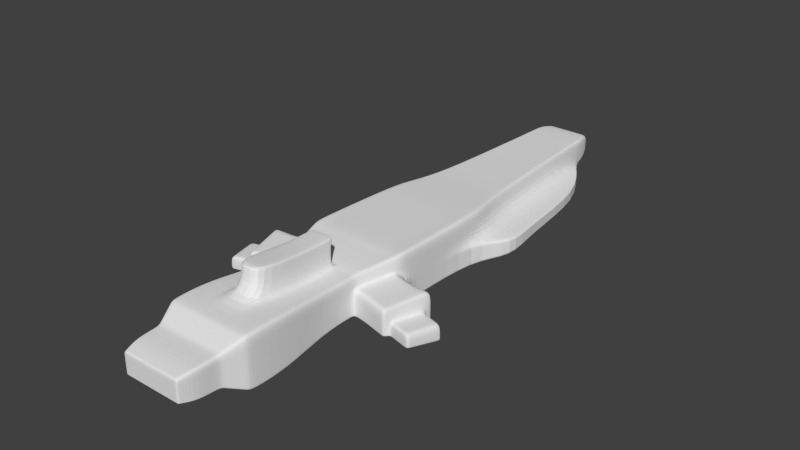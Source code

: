 # Source: Ship3.blend  (saved by Blender 2.76.0; exported with 4.5.12 LTS)
import bpy
from mathutils import Matrix  # noqa: F401  (used for matrix-valued properties, if any)

bpy.ops.wm.read_factory_settings(use_empty=True)
scene = bpy.context.scene
scene.name = 'Scene'

# ---- collections
col_collection_1 = bpy.data.collections.new('Collection 1'); scene.collection.children.link(col_collection_1)

# ---- world
world_world = bpy.data.worlds.new('World'); scene.world = world_world
world_world.color = (0.05088, 0.05088, 0.05088)
world_world.use_sun_shadow = False
world_world.sun_shadow_jitter_overblur = 0.0
world_world.cycles.sampling_method = 'MANUAL'
world_world.cycles.sample_map_resolution = 256

# ---- meshes
me_cube = bpy.data.meshes.new('Cube')
me_cube.from_pydata([(0.0, 3.002, -0.4993), (0.0, 3.002, 0.4993), (1.0, 3.002, 0.4993), (1.86, 3.002, -0.4993), (1.345, -1.345, -0.6713), (1.345, -1.345, 0.6713), (1.345, 1.345, -0.6713), (1.345, 1.345, 0.5904), (0.0, 1.345, 0.5904), (0.0, 1.345, -0.6713), (0.0, -1.345, 0.6375), (0.0, -1.345, -0.6713), (0.0, 7.077, -0.4993), (0.0, 7.746, 0.4993), (0.7387, 7.077, 0.4993), (0.7387, 7.077, -0.4993), (1.0, -2.595, -0.4993), (1.0, -2.595, 0.4993), (0.0, -2.595, 0.4993), (0.0, -2.595, -0.4993), (1.0, -3.596, -0.4993), (1.0, -3.596, 0.4993), (0.0, -3.596, -0.4993), (1.159, -4.858, -0.6579), (1.159, -4.858, 0.6579), (0.0, -4.858, 0.6579), (0.0, -4.858, -0.6579), (1.159, -5.881, -0.6579), (1.159, -5.881, 0.6579), (0.0, -5.881, 0.6579), (0.0, -5.881, -0.6579), (0.9067, -6.487, -0.3716), (0.9067, -6.487, 0.3716), (0.0, -6.487, 0.3716), (0.0, -6.487, -0.3716), (0.9067, -7.03, -0.3716), (0.9067, -7.03, 0.3716), (0.0, -7.03, 0.3716), (0.0, -7.03, -0.3716), (0.7929, -7.448, -0.2783), (0.7929, -7.448, 0.2783), (0.0, -7.448, 0.2783), (0.0, -7.448, -0.2783), (0.5, 3.002, -0.4993), (0.6723, 1.345, 0.5904), (0.6723, -1.345, -0.6713), (0.5, 3.002, 0.4993), (0.6723, 1.345, -0.6713), (0.6723, -1.345, 0.6375), (0.3694, 7.077, -0.4993), (0.3694, 7.746, 0.4993), (0.5, -2.595, -0.4993), (0.5, -2.595, 0.4993), (0.5, -3.596, -0.4993), (0.5, -3.596, 0.4993), (0.5794, -4.858, -0.6579), (0.5794, -4.858, 0.6579), (0.5794, -5.881, -0.6579), (0.5794, -5.881, 0.6579), (0.4533, -6.487, -0.3716), (0.4533, -6.487, 0.3716), (0.4533, -7.03, -0.3716), (0.4533, -7.03, 0.3716), (0.3964, -7.448, -0.2783), (0.3964, -7.448, 0.2783), (0.3229, 3.002, -0.4993), (0.4342, 1.345, -0.6713), (0.4342, -1.345, 0.6375), (0.2386, 7.077, -0.4993), (0.3229, -2.595, 0.4993), (0.3229, -3.596, 0.4993), (0.3742, -4.858, 0.6579), (0.3742, -5.881, 0.6579), (0.2928, -6.487, 0.3716), (0.2928, -7.03, 0.3716), (0.256, -7.448, 0.2783), (0.4342, 1.345, 0.5904), (0.4342, -1.345, -0.6713), (0.3229, 3.002, 0.4993), (0.2386, 7.746, 0.4993), (0.3229, -2.595, -0.4993), (0.3229, -3.596, -0.4993), (0.3742, -4.858, -0.6579), (0.3742, -5.881, -0.6579), (0.2928, -6.487, -0.3716), (0.2928, -7.03, -0.3716), (0.256, -7.448, -0.2783), (0.3229, -2.51, 1.211), (0.0, -2.51, 1.211), (0.3229, -3.507, 1.211), (0.0, -3.507, 1.211), (0.3742, -4.769, 1.369), (0.0, -4.769, 1.369), (1.345, 1.345, -0.1156), (1.345, 1.345, -0.2238), (1.86, 3.002, -0.1729), (1.86, 3.002, -0.1664), (1.345, -1.345, -0.1156), (1.345, -1.345, -0.2238), (0.7387, 7.077, -0.1729), (0.7387, 7.077, -0.1664), (0.0, 7.746, -0.1729), (0.0, 7.077, -0.1664), (1.0, -2.595, 0.1664), (1.0, -2.595, -0.1664), (1.0, -3.596, 0.1664), (1.0, -3.596, -0.1664), (1.159, -4.858, 0.2193), (1.159, -4.858, -0.2193), (1.159, -5.881, 0.2193), (1.159, -5.881, -0.2193), (0.9067, -6.487, 0.1239), (0.9067, -6.487, -0.1239), (0.9067, -7.03, 0.1239), (0.9067, -7.03, -0.1239), (0.7929, -7.448, 0.09277), (0.7929, -7.448, -0.09277), (0.0, -7.448, 0.09277), (0.0, -7.448, -0.09277), (0.3964, -7.448, 0.09277), (0.3964, -7.448, -0.09277), (0.3694, 7.746, -0.1729), (0.3694, 7.077, -0.1664), (0.2386, 7.746, -0.1729), (0.2386, 7.077, -0.1664), (0.256, -7.448, 0.09277), (0.256, -7.448, -0.09277), (2.409, -1.638, -0.2238), (2.409, -1.638, -0.6713), (2.064, -2.889, -0.1664), (2.064, -2.889, -0.4993), (2.409, -1.638, 0.2238), (2.064, -2.889, 0.1664), (1.948, -2.857, -0.4993), (1.948, -2.857, -0.1664), (2.292, -1.606, 0.2238), (2.292, -1.606, -0.2238), (1.948, -2.857, 0.1664), (2.292, -1.606, -0.6713), (1.046, -2.43, -0.522), (0.0, -2.43, -0.522), (0.0, -2.43, 0.522), (1.046, -2.43, 0.522), (0.5228, -2.43, 0.522), (0.5228, -2.43, -0.522), (0.3376, -2.43, -0.522), (0.3376, -2.43, 0.522), (1.046, -2.43, 0.174), (2.11, -2.723, -0.522), (2.11, -2.723, -0.174), (2.11, -2.723, 0.174), (1.993, -2.691, -0.522), (1.993, -2.691, 0.174), (0.0, -1.551, -0.643), (0.0, -1.551, 0.6092), (1.288, -1.551, 0.643), (2.236, -1.812, 0.2143), (1.288, -1.551, -0.643), (0.6439, -1.551, 0.6092), (0.6439, -1.551, -0.643), (0.4158, -1.551, -0.643), (0.4158, -1.551, 0.6092), (1.288, -1.551, 0.2143), (2.352, -1.844, -0.643), (2.352, -1.844, -0.2143), (2.352, -1.844, 0.2143), (2.236, -1.812, -0.643), (1.176, 1.345, 0.5904), (1.176, -1.345, -0.6713), (0.8747, 3.002, 0.4993), (0.6462, 7.746, 0.4993), (0.8747, -2.595, -0.4993), (0.8747, -3.596, -0.4993), (1.014, -4.858, -0.6579), (1.014, -5.881, -0.6579), (0.7931, -6.487, -0.3716), (0.7931, -7.03, -0.3716), (0.6936, -7.448, -0.2783), (0.8747, 3.002, -0.4993), (1.176, 1.345, -0.6713), (1.176, -1.345, 0.6375), (0.6462, 7.077, -0.4993), (0.8747, -2.595, 0.4993), (0.8747, -3.596, 0.4993), (1.014, -4.858, 0.6579), (1.014, -5.881, 0.6579), (0.7931, -6.487, 0.3716), (0.7931, -7.03, 0.3716), (0.6936, -7.448, 0.2783), (0.6936, -7.448, 0.09277), (0.6936, -7.448, -0.09277), (0.6462, 7.746, -0.1729), (0.6462, 7.077, -0.1664), (0.9146, -2.43, 0.522), (0.9146, -2.43, -0.522), (1.126, -1.551, -0.643), (1.126, -1.551, 0.6092), (2.967, -2.013, -0.643), (2.725, -2.892, -0.522), (2.967, -2.013, -0.2143), (2.725, -2.892, -0.174), (1.261, -1.648, -0.6296), (0.6305, -1.648, 0.5995), (0.6305, -1.648, -0.6296), (0.4072, -1.648, -0.6296), (0.4072, -1.648, 0.5995), (1.261, -1.648, 0.2099), (2.325, -1.941, -0.6296), (2.325, -1.941, -0.2099), (2.325, -1.941, 0.2099), (2.209, -1.909, -0.6296), (0.0, -1.648, -0.6296), (0.0, -1.648, 0.5995), (1.261, -1.648, 0.6296), (2.209, -1.909, 0.2099), (1.103, -1.648, -0.6296), (1.103, -1.648, 0.5995), (2.941, -2.11, -0.6296), (2.941, -2.11, -0.2099), (2.219, -2.753, -0.174), (2.462, -1.874, -0.2143), (2.219, -2.753, -0.522), (2.462, -1.874, -0.643), (2.435, -1.971, -0.6296), (2.435, -1.971, -0.2099), (2.534, -2.84, -0.174), (2.534, -2.84, -0.522), (2.749, -2.057, -0.6296), (2.749, -2.057, -0.2099), (2.776, -1.961, -0.2143), (2.776, -1.961, -0.643), (1.07, -2.341, -0.5343), (0.5351, -2.341, 0.5309), (0.5351, -2.341, -0.5343), (0.3456, -2.341, -0.5343), (0.3456, -2.341, 0.5309), (1.07, -2.341, 0.1781), (2.134, -2.634, -0.5343), (2.134, -2.634, -0.1781), (2.134, -2.634, 0.1781), (2.018, -2.602, -0.5343), (0.9361, -2.341, -0.5343), (0.9361, -2.341, 0.5309), (2.75, -2.803, -0.5343), (2.75, -2.803, -0.1781), (0.0, -2.341, -0.5343), (0.0, -2.341, 0.5309), (1.07, -2.341, 0.5343), (2.018, -2.602, 0.1781), (2.244, -2.664, -0.5343), (2.244, -2.664, -0.1781), (2.558, -2.751, -0.5343), (2.558, -2.751, -0.1781), (0.0, -4.776, 1.316), (0.3229, -3.514, 1.158), (0.3742, -4.776, 1.316), (0.3229, -2.517, 1.158), (0.0, -2.517, 1.158), (0.0, -5.961, -0.6201), (0.0, -5.961, 0.6201), (1.126, -5.961, -0.6201), (1.126, -5.961, 0.6201), (0.5628, -5.961, 0.6201), (0.5628, -5.961, -0.6201), (0.3635, -5.961, -0.6201), (0.3635, -5.961, 0.6201), (1.126, -5.961, -0.2067), (1.126, -5.961, 0.2067), (0.9846, -5.961, 0.6201), (0.9846, -5.961, -0.6201), (0.0, -6.4, -0.4128), (0.9429, -6.4, -0.4128), (0.4715, -6.4, 0.4128), (0.4715, -6.4, -0.4128), (0.3045, -6.4, -0.4128), (0.3045, -6.4, 0.4128), (0.9429, -6.4, -0.1376), (0.9429, -6.4, 0.1376), (0.8248, -6.4, 0.4128), (0.8248, -6.4, -0.4128), (0.0, -6.4, 0.4128), (0.9429, -6.4, 0.4128), (0.805, -7.403, 0.2882), (0.805, -7.403, -0.2882), (0.0, -7.403, -0.2882), (0.0, -7.403, 0.2882), (0.4025, -7.403, 0.2882), (0.4025, -7.403, -0.2882), (0.2599, -7.403, -0.2882), (0.2599, -7.403, 0.2882), (0.805, -7.403, -0.09608), (0.805, -7.403, 0.09608), (0.7042, -7.403, 0.2882), (0.7042, -7.403, -0.2882), (0.0, 6.925, -0.4993), (0.7485, 6.925, -0.4993), (0.7485, 6.925, 0.4993), (0.0, 6.925, 0.4993), (0.3742, 6.925, 0.4993), (0.3742, 6.925, -0.4993), (0.2417, 6.925, 0.4993), (0.2417, 6.925, -0.4993), (0.7485, 6.925, -0.1729), (0.7485, 6.925, -0.1664), (0.6547, 6.925, -0.4993), (0.6547, 6.925, 0.4993), (1.345, -0.894, 0.6662), (1.345, -0.894, -0.6713), (0.0, -0.894, 0.6345), (0.0, -0.894, -0.6713), (0.6723, -0.894, 0.6345), (0.6723, -0.894, -0.6713), (0.4342, -0.894, -0.6713), (0.4342, -0.894, 0.6345), (1.345, -0.894, -0.1156), (1.345, -0.894, -0.2238), (1.176, -0.894, 0.6345), (1.176, -0.894, -0.6713), (1.345, 1.345, -0.05648), (1.0, 3.002, -0.119), (1.345, -1.345, 0.2926), (0.7387, 7.077, 0.2176), (0.0, 7.746, 0.2176), (1.0, -2.595, 0.2176), (1.0, -3.596, 0.2176), (1.159, -4.858, 0.2868), (1.159, -5.881, 0.2868), (0.9067, -6.487, 0.162), (0.9067, -7.03, 0.162), (0.7929, -7.448, 0.1213), (0.0, -7.448, 0.1213), (0.3964, -7.448, 0.1213), (0.3694, 7.746, 0.2176), (0.2386, 7.746, 0.2176), (0.256, -7.448, 0.1213), (1.046, -2.43, 0.2276), (1.288, -1.551, 0.2803), (0.6462, 7.746, 0.2176), (0.6936, -7.448, 0.1213), (1.261, -1.648, 0.2745), (1.07, -2.341, 0.2329), (1.126, -5.961, 0.2703), (0.9429, -6.4, 0.1799), (0.805, -7.403, 0.1256), (0.7485, 6.925, -0.119), (1.345, -0.894, 0.2918), (0.0, -2.697, -0.4993), (1.0, -2.697, -0.4993), (1.0, -2.697, 0.4993), (0.5, -2.697, 0.4993), (0.5, -2.697, -0.4993), (0.3229, -2.697, -0.4993), (0.3229, -2.697, 0.4993), (0.0, -2.608, 1.211), (0.3229, -2.608, 1.211), (1.0, -2.697, -0.1664), (1.0, -2.697, 0.1664), (0.8747, -2.697, 0.4993), (0.8747, -2.697, -0.4993), (0.3229, -2.615, 1.158), (1.0, -2.697, 0.2176), (1.345, 1.345, -0.598), (1.86, 3.002, -0.4448), (1.345, -1.345, -0.598), (0.7387, 7.077, -0.4448), (0.0, 7.077, -0.4448), (1.0, -2.595, -0.4448), (1.0, -3.596, -0.4448), (1.159, -4.858, -0.5861), (1.159, -5.881, -0.5861), (0.9067, -6.487, -0.331), (0.9067, -7.03, -0.331), (0.7929, -7.448, -0.2479), (0.0, -7.448, -0.2479), (0.3964, -7.448, -0.2479), (0.3694, 7.077, -0.4448), (0.2386, 7.077, -0.4448), (0.256, -7.448, -0.2479), (2.409, -1.638, -0.598), (2.064, -2.889, -0.4448), (2.292, -1.606, -0.598), (1.948, -2.857, -0.4448), (2.11, -2.723, -0.4651), (2.352, -1.844, -0.5728), (0.6936, -7.448, -0.2479), (0.6462, 7.077, -0.4448), (2.725, -2.892, -0.4651), (2.967, -2.013, -0.5728), (2.941, -2.11, -0.5609), (2.462, -1.874, -0.5728), (2.219, -2.753, -0.4651), (2.776, -1.961, -0.5728), (2.534, -2.84, -0.4651), (2.75, -2.803, -0.476), (1.126, -5.961, -0.5525), (0.9429, -6.4, -0.3677), (0.805, -7.403, -0.2568), (0.7485, 6.925, -0.4448), (1.345, -0.894, -0.598), (1.0, -2.697, -0.4448), (0.0, 1.973, 0.5558), (0.0, 1.973, -0.6061), (1.214, 1.973, 0.5558), (2.074, 1.973, -0.6061), (0.607, 1.973, -0.6061), (0.607, 1.973, 0.5558), (0.392, 1.973, 0.5558), (0.392, 1.973, -0.6061), (2.074, 1.973, -0.1373), (2.074, 1.973, -0.202), (1.062, 1.973, -0.6061), (1.062, 1.973, 0.5558), (1.214, 1.973, -0.08018), (2.074, 1.973, -0.5399), (1.693, 5.613, -0.4993), (0.0, 5.613, 0.4993), (0.0, 5.613, -0.4993), (0.8326, 5.613, 0.4993), (0.4163, 5.613, 0.4993), (0.4163, 5.613, -0.4993), (0.2689, 5.613, 0.4993), (0.2689, 5.613, -0.4993), (1.693, 5.613, -0.1729), (1.693, 5.613, -0.1664), (0.7283, 5.613, -0.4993), (0.7283, 5.613, 0.4993), (0.8326, 5.613, -0.119), (1.693, 5.613, -0.4448)], [], [(411, 402, 2, 169), (407, 401, 0, 65), (398, 363, 4, 307), (385, 364, 15, 181), (317, 179, 6, 307), (413, 403, 3, 362), (313, 76, 8, 308), (194, 139, 16, 171), (301, 294, 12, 68), (305, 296, 14, 170), (397, 295, 15, 364), (146, 141, 18, 69), (335, 142, 17, 323), (255, 254, 89, 91), (358, 347, 20, 172), (360, 348, 21, 324), (71, 25, 29, 72), (324, 21, 24, 325), (172, 20, 23, 173), (325, 24, 28, 326), (173, 23, 27, 174), (73, 33, 37, 74), (279, 271, 31, 175), (275, 280, 33, 73), (342, 281, 32, 327), (343, 282, 40, 329), (327, 32, 36, 328), (175, 31, 35, 176), (377, 373, 42, 86), (293, 283, 39, 177), (289, 285, 41, 75), (292, 286, 64, 188), (288, 287, 63, 86), (384, 374, 63, 177), (84, 59, 61, 85), (278, 272, 60, 186), (274, 273, 59, 84), (186, 60, 62, 187), (82, 55, 57, 83), (81, 53, 55, 82), (184, 56, 58, 185), (357, 349, 54, 183), (351, 350, 53, 81), (183, 54, 56, 184), (193, 143, 52, 182), (300, 298, 50, 79), (304, 299, 49, 181), (145, 144, 51, 80), (316, 167, 44, 310), (312, 66, 47, 311), (376, 375, 49, 68), (410, 404, 43, 178), (406, 405, 46, 78), (400, 406, 78, 1), (365, 376, 68, 12), (309, 9, 66, 312), (140, 145, 80, 19), (297, 300, 79, 13), (346, 351, 81, 22), (22, 81, 82, 26), (26, 82, 83, 30), (270, 274, 84, 34), (34, 84, 85, 38), (284, 288, 86, 42), (286, 289, 75, 64), (374, 377, 86, 63), (272, 275, 73, 60), (60, 73, 74, 62), (56, 71, 72, 58), (349, 352, 70, 54), (54, 70, 71, 56), (143, 146, 69, 52), (299, 301, 68, 49), (310, 44, 76, 313), (404, 407, 65, 43), (89, 90, 92, 91), (354, 353, 90, 89), (253, 255, 91, 92), (359, 256, 87, 354), (256, 257, 88, 87), (331, 334, 125, 119), (119, 125, 126, 120), (322, 333, 123, 101), (101, 123, 124, 102), (333, 332, 121, 123), (123, 121, 122, 124), (338, 331, 119, 189), (189, 119, 120, 190), (334, 330, 117, 125), (125, 117, 118, 126), (370, 112, 114, 371), (112, 111, 113, 114), (396, 290, 116, 372), (290, 291, 115, 116), (395, 276, 112, 370), (276, 277, 111, 112), (368, 108, 110, 369), (108, 107, 109, 110), (367, 106, 108, 368), (106, 105, 107, 108), (399, 355, 106, 367), (355, 356, 105, 106), (136, 135, 131, 127), (381, 133, 130, 379), (344, 302, 99, 321), (302, 303, 100, 99), (412, 408, 95, 319), (408, 409, 96, 95), (337, 321, 99, 191), (191, 99, 100, 192), (345, 320, 97, 314), (314, 97, 98, 315), (382, 149, 129, 379), (149, 150, 132, 129), (152, 137, 132, 150), (137, 134, 129, 132), (166, 138, 128, 163), (380, 136, 127, 378), (363, 98, 136, 380), (157, 4, 138, 166), (103, 104, 134, 137), (147, 103, 137, 152), (366, 16, 133, 381), (98, 97, 135, 136), (236, 147, 152, 248), (16, 139, 151, 133), (133, 151, 148, 130), (248, 152, 150, 239), (238, 239, 150, 149), (252, 225, 200, 244), (232, 235, 146, 143), (245, 234, 145, 140), (234, 233, 144, 145), (242, 232, 143, 193), (340, 247, 142, 335), (235, 246, 141, 146), (241, 231, 139, 194), (168, 4, 157, 195), (67, 10, 154, 161), (320, 5, 155, 336), (180, 48, 158, 196), (77, 45, 159, 160), (11, 77, 160, 153), (48, 67, 161, 158), (378, 127, 164, 383), (127, 131, 165, 164), (135, 156, 165, 131), (97, 162, 156, 135), (201, 157, 166, 210), (210, 166, 163, 207), (5, 180, 196, 155), (45, 168, 195, 159), (233, 241, 194, 144), (247, 242, 193, 142), (121, 191, 192, 122), (332, 337, 191, 121), (115, 189, 190, 116), (329, 338, 189, 115), (403, 410, 178, 3), (306, 7, 167, 316), (295, 304, 181, 15), (142, 193, 182, 17), (21, 183, 184, 24), (348, 357, 183, 21), (24, 184, 185, 28), (32, 186, 187, 36), (281, 278, 186, 32), (372, 384, 177, 39), (282, 292, 188, 40), (287, 293, 177, 63), (59, 175, 176, 61), (273, 279, 175, 59), (55, 173, 174, 57), (53, 172, 173, 55), (350, 358, 172, 53), (298, 305, 170, 50), (144, 194, 171, 51), (311, 47, 179, 317), (375, 385, 181, 49), (405, 411, 169, 46), (393, 244, 200, 386), (392, 226, 198, 386), (391, 229, 199, 387), (227, 230, 197, 217), (251, 227, 217, 243), (387, 199, 218, 388), (155, 196, 216, 213), (159, 195, 215, 203), (240, 210, 207, 237), (231, 201, 210, 240), (195, 157, 201, 215), (161, 154, 212, 205), (336, 155, 213, 339), (196, 158, 202, 216), (160, 159, 203, 204), (153, 160, 204, 211), (158, 161, 205, 202), (229, 228, 218, 199), (164, 165, 209, 208), (156, 214, 209, 165), (162, 206, 214, 156), (164, 208, 224, 220), (237, 207, 223, 249), (207, 163, 222, 223), (383, 164, 220, 389), (382, 148, 221, 390), (238, 149, 219, 250), (220, 224, 228, 229), (249, 223, 227, 251), (223, 222, 230, 227), (389, 220, 229, 391), (390, 221, 226, 392), (250, 219, 225, 252), (224, 250, 252, 228), (221, 249, 251, 226), (208, 238, 250, 224), (148, 237, 249, 221), (139, 231, 240, 151), (151, 240, 237, 148), (226, 251, 243, 198), (388, 218, 244, 393), (213, 216, 242, 247), (203, 215, 241, 233), (215, 201, 231, 241), (205, 212, 246, 235), (339, 213, 247, 340), (216, 202, 232, 242), (204, 203, 233, 234), (211, 204, 234, 245), (202, 205, 235, 232), (228, 252, 244, 218), (208, 209, 239, 238), (214, 248, 239, 209), (206, 236, 248, 214), (69, 18, 257, 256), (352, 69, 256, 359), (25, 71, 255, 253), (71, 70, 254, 255), (57, 174, 269, 263), (28, 185, 268, 261), (110, 109, 267, 266), (369, 110, 266, 394), (58, 72, 265, 262), (30, 83, 264, 258), (83, 57, 263, 264), (185, 58, 262, 268), (326, 28, 261, 341), (72, 29, 259, 265), (174, 27, 260, 269), (263, 269, 279, 273), (261, 268, 278, 281), (266, 267, 277, 276), (394, 266, 276, 395), (262, 265, 275, 272), (258, 264, 274, 270), (264, 263, 273, 274), (268, 262, 272, 278), (341, 261, 281, 342), (265, 259, 280, 275), (269, 260, 271, 279), (61, 176, 293, 287), (36, 187, 292, 282), (114, 113, 291, 290), (371, 114, 290, 396), (62, 74, 289, 286), (38, 85, 288, 284), (85, 61, 287, 288), (187, 62, 286, 292), (74, 37, 285, 289), (176, 35, 283, 293), (328, 36, 282, 343), (418, 425, 305, 298), (414, 424, 304, 295), (422, 423, 303, 302), (426, 422, 302, 344), (419, 421, 301, 299), (415, 420, 300, 297), (424, 419, 299, 304), (420, 418, 298, 300), (427, 414, 295, 397), (425, 417, 296, 305), (421, 416, 294, 301), (45, 311, 317, 168), (5, 306, 316, 180), (93, 314, 315, 94), (318, 345, 314, 93), (48, 310, 313, 67), (11, 309, 312, 77), (77, 312, 311, 45), (180, 316, 310, 48), (67, 313, 308, 10), (168, 317, 307, 4), (361, 398, 307, 6), (7, 306, 345, 318), (417, 426, 344, 296), (113, 328, 343, 291), (267, 341, 342, 277), (109, 326, 341, 267), (206, 339, 340, 236), (162, 336, 339, 206), (40, 188, 338, 329), (50, 170, 337, 332), (97, 320, 336, 162), (236, 340, 335, 147), (306, 5, 320, 345), (170, 14, 321, 337), (402, 412, 319, 2), (296, 344, 321, 14), (75, 41, 330, 334), (188, 64, 331, 338), (79, 50, 332, 333), (13, 79, 333, 322), (64, 75, 334, 331), (111, 327, 328, 113), (291, 343, 329, 115), (277, 342, 327, 111), (107, 325, 326, 109), (105, 324, 325, 107), (356, 360, 324, 105), (147, 335, 323, 103), (103, 323, 360, 356), (70, 352, 359, 254), (51, 171, 358, 350), (17, 182, 357, 348), (104, 103, 356, 355), (366, 104, 355, 399), (254, 359, 354, 89), (87, 88, 353, 354), (52, 69, 352, 349), (19, 80, 351, 346), (80, 51, 350, 351), (182, 52, 349, 357), (323, 17, 348, 360), (171, 16, 347, 358), (16, 366, 399, 347), (94, 315, 398, 361), (423, 427, 397, 303), (35, 371, 396, 283), (260, 394, 395, 271), (27, 369, 394, 260), (217, 388, 393, 243), (219, 390, 392, 225), (222, 389, 391, 230), (149, 382, 390, 219), (163, 383, 389, 222), (197, 387, 388, 217), (230, 391, 387, 197), (225, 392, 386, 200), (243, 393, 386, 198), (122, 192, 385, 375), (116, 190, 384, 372), (128, 378, 383, 163), (104, 366, 381, 134), (4, 363, 380, 138), (138, 380, 378, 128), (148, 382, 379, 130), (134, 381, 379, 129), (347, 399, 367, 20), (20, 367, 368, 23), (23, 368, 369, 27), (271, 395, 370, 31), (283, 396, 372, 39), (31, 370, 371, 35), (120, 126, 377, 374), (102, 124, 376, 365), (124, 122, 375, 376), (190, 120, 374, 384), (126, 118, 373, 377), (303, 397, 364, 100), (409, 413, 362, 96), (192, 100, 364, 385), (315, 98, 363, 398), (94, 361, 413, 409), (7, 318, 412, 402), (44, 167, 411, 405), (6, 179, 410, 403), (93, 94, 409, 408), (318, 93, 408, 412), (47, 66, 407, 404), (8, 76, 406, 400), (76, 44, 405, 406), (179, 47, 404, 410), (361, 6, 403, 413), (66, 9, 401, 407), (167, 7, 402, 411), (96, 362, 427, 423), (2, 319, 426, 417), (65, 0, 416, 421), (169, 2, 417, 425), (362, 3, 414, 427), (78, 46, 418, 420), (178, 43, 419, 424), (1, 78, 420, 415), (43, 65, 421, 419), (319, 95, 422, 426), (95, 96, 423, 422), (3, 178, 424, 414), (46, 169, 425, 418)])
_uv = me_cube.uv_layers.new(name='UVMap')
_uv.uv.foreach_set('vector', [0.4118, 0.3794, 0.3925, 0.3794, 0.4197, 0.312, 0.4355, 0.312, 0.3261, 0.62, 0.3758, 0.62, 0.3759, 0.6868, 0.335, 0.6868, 0.707, 0.4331, 0.707, 0.4037, 0.7163, 0.4037, 0.7163, 0.4331, 0.9582, 0.1925, 0.9582, 0.1986, 0.9513, 0.1986, 0.9513, 0.1925, 0.2268, 0.4323, 0.2268, 0.5792, 0.2055, 0.5792, 0.2054, 0.4323, 0.6996, 0.6265, 0.708, 0.6265, 0.6945, 0.6921, 0.6876, 0.6921, 0.4912, 0.5675, 0.4912, 0.4205, 0.5462, 0.4205, 0.5462, 0.5675, 0.26, 0.3307, 0.2434, 0.3307, 0.2492, 0.3197, 0.265, 0.3197, 0.3453, 0.9441, 0.3759, 0.9441, 0.3759, 0.9541, 0.3457, 0.9541, 0.4634, 0.05398, 0.4515, 0.05398, 0.4528, 0.04398, 0.4645, 8.107e-06, 0.6876, 0.9399, 0.6945, 0.9399, 0.6945, 0.9498, 0.6876, 0.9498, 0.5035, 0.669, 0.5462, 0.669, 0.5462, 0.68, 0.5053, 0.68, 0.6025, 0.3303, 0.5652, 0.3303, 0.5681, 0.3191, 0.6037, 0.3191, 0.9307, 0.1479, 0.9219, 0.06523, 0.9286, 0.06505, 0.9375, 0.1477, 0.265, 0.313, 0.2492, 0.313, 0.2492, 0.254, 0.265, 0.254, 0.6037, 0.3124, 0.5681, 0.3124, 0.5681, 0.2536, 0.6037, 0.2536, 0.4988, 0.828, 0.5461, 0.828, 0.5461, 0.8953, 0.4988, 0.8953, 0.6037, 0.2536, 0.5681, 0.2536, 0.548, 0.1723, 0.595, 0.1723, 0.265, 0.254, 0.2492, 0.254, 0.2289, 0.1723, 0.2473, 0.1723, 0.595, 0.1723, 0.548, 0.1723, 0.548, 0.1054, 0.595, 0.1054, 0.2473, 0.1723, 0.2289, 0.1723, 0.2289, 0.1052, 0.2473, 0.1052, 0.5092, 0.9364, 0.5463, 0.9364, 0.5463, 0.9721, 0.5092, 0.9721, 0.2714, 0.06959, 0.2564, 0.06958, 0.2611, 0.06361, 0.2754, 0.06361, 0.5077, 0.9305, 0.5462, 0.9305, 0.5463, 0.9364, 0.5092, 0.9364, 0.6085, 0.06974, 0.579, 0.06974, 0.5842, 0.06375, 0.6108, 0.06375, 0.6154, 0.003007, 0.5948, 0.003007, 0.5961, 0.0, 0.6159, 9.427e-08, 0.6108, 0.06375, 0.5842, 0.06375, 0.5842, 0.02823, 0.6108, 0.02823, 0.2754, 0.06361, 0.2611, 0.06361, 0.2611, 0.02799, 0.2754, 0.028, 0.7829, 0.4714, 0.7829, 0.4546, 0.7868, 0.4546, 0.7868, 0.4714, 0.2868, 0.002985, 0.274, 0.002981, 0.2755, 0.0, 0.2881, 3.614e-06, 0.5134, 0.997, 0.5463, 0.997, 0.5463, 1.0, 0.5139, 1.0, 0.4571, 0.997, 0.4953, 0.997, 0.4961, 1.0, 0.4585, 1.0, 0.343, 0.003001, 0.325, 0.002996, 0.3257, 1.445e-05, 0.3435, 1.958e-05, 0.7829, 0.5001, 0.7829, 0.4806, 0.7868, 0.4806, 0.7868, 0.5001, 0.3388, 0.06363, 0.3185, 0.06362, 0.3184, 0.02801, 0.3388, 0.02801, 0.4418, 0.9305, 0.4865, 0.9305, 0.4889, 0.9364, 0.4458, 0.9364, 0.3373, 0.06961, 0.3161, 0.0696, 0.3185, 0.06362, 0.3388, 0.06363, 0.4458, 0.9364, 0.4889, 0.9364, 0.4889, 0.9721, 0.4458, 0.9721, 0.3283, 0.1723, 0.3023, 0.1723, 0.3023, 0.1052, 0.3282, 0.1052, 0.3349, 0.254, 0.3125, 0.254, 0.3023, 0.1723, 0.3283, 0.1723, 0.4178, 0.828, 0.4728, 0.828, 0.4728, 0.8953, 0.4178, 0.8953, 0.4355, 0.6867, 0.4829, 0.6867, 0.4829, 0.7458, 0.4355, 0.7458, 0.3349, 0.313, 0.3125, 0.313, 0.3125, 0.254, 0.3349, 0.254, 0.4355, 0.7458, 0.4829, 0.7458, 0.4728, 0.828, 0.4178, 0.828, 0.4304, 0.669, 0.48, 0.669, 0.4829, 0.68, 0.4355, 0.68, 0.5157, 0.05398, 0.4989, 0.05398, 0.4995, 4.682e-06, 0.5161, 3.017e-06, 0.293, 0.9441, 0.3285, 0.9441, 0.3292, 0.954, 0.2941, 0.954, 0.333, 0.3307, 0.3096, 0.3307, 0.3125, 0.3197, 0.3349, 0.3197, 0.3973, 0.5675, 0.3973, 0.4205, 0.4611, 0.4205, 0.4611, 0.5675, 0.3207, 0.4324, 0.3207, 0.5792, 0.2906, 0.5792, 0.2906, 0.4324, 0.9582, 0.1659, 0.9582, 0.1744, 0.9513, 0.1744, 0.9513, 0.1658, 0.2413, 0.6199, 0.2989, 0.6199, 0.3126, 0.6867, 0.2651, 0.6867, 0.4966, 0.3794, 0.4694, 0.3794, 0.483, 0.312, 0.5054, 0.312, 0.5462, 0.3794, 0.4966, 0.3794, 0.5054, 0.312, 0.5463, 0.312, 0.9582, 0.1502, 0.9582, 0.1659, 0.9513, 0.1658, 0.9513, 0.1502, 0.3757, 0.4324, 0.3757, 0.5792, 0.3207, 0.5792, 0.3207, 0.4324, 0.3758, 0.3307, 0.333, 0.3307, 0.3349, 0.3197, 0.3758, 0.3197, 0.5463, 0.05398, 0.5157, 0.05398, 0.5161, 3.017e-06, 0.5463, 0.0, 0.3758, 0.313, 0.3349, 0.313, 0.3349, 0.254, 0.3758, 0.2541, 0.3758, 0.2541, 0.3349, 0.254, 0.3283, 0.1723, 0.3756, 0.1723, 0.3756, 0.1723, 0.3283, 0.1723, 0.3282, 0.1052, 0.3756, 0.1052, 0.3758, 0.06962, 0.3373, 0.06961, 0.3388, 0.06363, 0.3759, 0.06364, 0.3759, 0.06364, 0.3388, 0.06363, 0.3388, 0.02801, 0.3758, 0.02803, 0.3759, 0.003011, 0.343, 0.003001, 0.3435, 1.958e-05, 0.3759, 2.894e-05, 0.4953, 0.997, 0.5134, 0.997, 0.5139, 1.0, 0.4961, 1.0, 0.7829, 0.4806, 0.7829, 0.4714, 0.7868, 0.4714, 0.7868, 0.4806, 0.4865, 0.9305, 0.5077, 0.9305, 0.5092, 0.9364, 0.4889, 0.9364, 0.4889, 0.9364, 0.5092, 0.9364, 0.5092, 0.9721, 0.4889, 0.9721, 0.4728, 0.828, 0.4988, 0.828, 0.4988, 0.8953, 0.4728, 0.8953, 0.4829, 0.6867, 0.5053, 0.6867, 0.5053, 0.7458, 0.4829, 0.7458, 0.4829, 0.7458, 0.5053, 0.7458, 0.4988, 0.828, 0.4728, 0.828, 0.48, 0.669, 0.5035, 0.669, 0.5053, 0.68, 0.4829, 0.68, 0.3285, 0.9441, 0.3453, 0.9441, 0.3457, 0.9541, 0.3292, 0.954, 0.4611, 0.5675, 0.4611, 0.4205, 0.4912, 0.4205, 0.4912, 0.5675, 0.2989, 0.6199, 0.3261, 0.62, 0.335, 0.6868, 0.3126, 0.6867, 0.944, 0.06555, 0.9848, 0.06554, 0.9848, 0.1478, 0.9375, 0.1478, 0.9439, 0.006454, 0.9848, 0.006439, 0.9848, 0.06554, 0.944, 0.06555, 0.9876, 0.4442, 0.9404, 0.4445, 0.9404, 0.441, 0.9876, 0.4407, 0.9298, 0.006577, 0.9307, 0.0001864, 0.9375, 0.0, 0.9366, 0.006391, 0.9919, 0.2386, 0.9513, 0.2383, 0.9513, 0.2348, 0.9919, 0.2351, 0.7362, 0.4806, 0.7362, 0.4714, 0.7398, 0.4714, 0.7398, 0.4806, 0.7398, 0.4806, 0.7398, 0.4714, 0.7633, 0.4714, 0.7633, 0.4806, 1.0, 0.3324, 0.97, 0.3324, 0.97, 0.3067, 1.0, 0.3067, 0.856, 0.4894, 0.856, 0.4737, 0.9404, 0.4737, 0.9404, 0.4894, 0.97, 0.3324, 0.9535, 0.3324, 0.9535, 0.3067, 0.97, 0.3067, 0.856, 0.4737, 0.856, 0.4651, 0.9404, 0.4651, 0.9404, 0.4737, 0.7362, 0.5001, 0.7362, 0.4806, 0.7398, 0.4806, 0.7398, 0.5001, 0.7398, 0.5001, 0.7398, 0.4806, 0.7633, 0.4806, 0.7633, 0.5001, 0.7362, 0.4714, 0.7362, 0.4546, 0.7398, 0.4546, 0.7398, 0.4714, 0.7398, 0.4714, 0.7398, 0.4546, 0.7633, 0.4546, 0.7633, 0.4714, 0.6732, 0.06376, 0.647, 0.06376, 0.647, 0.02823, 0.6732, 0.02823, 0.647, 0.06376, 0.6156, 0.06375, 0.6156, 0.02823, 0.647, 0.02823, 0.6638, 0.003007, 0.6435, 0.003007, 0.643, 3.142e-07, 0.6627, 3.771e-07, 0.6435, 0.003007, 0.6191, 0.003007, 0.6195, 1.571e-07, 0.643, 3.142e-07, 0.6778, 0.06974, 0.6487, 0.06974, 0.647, 0.06376, 0.6732, 0.06376, 0.6487, 0.06974, 0.6139, 0.06974, 0.6156, 0.06375, 0.647, 0.06376, 0.7055, 0.1723, 0.6591, 0.1723, 0.6591, 0.1054, 0.7055, 0.1054, 0.6591, 0.1723, 0.6035, 0.1723, 0.6035, 0.1054, 0.6591, 0.1054, 0.6876, 0.2536, 0.6524, 0.2536, 0.6591, 0.1723, 0.7055, 0.1723, 0.6524, 0.2536, 0.6102, 0.2536, 0.6035, 0.1723, 0.6591, 0.1723, 0.6876, 0.3124, 0.6524, 0.3124, 0.6524, 0.2536, 0.6876, 0.2536, 0.6524, 0.3124, 0.6102, 0.3124, 0.6102, 0.2536, 0.6524, 0.2536, 0.8946, 0.2988, 0.9513, 0.2988, 0.9513, 0.3067, 0.8946, 0.3067, 0.8629, 0.3769, 0.856, 0.3769, 0.856, 0.369, 0.8629, 0.369, 0.6464, 0.9399, 0.6532, 0.9399, 0.6532, 0.9498, 0.6037, 0.9498, 1.0, 0.03805, 0.9992, 0.03805, 0.9992, 0.02818, 1.0, 0.02818, 0.7297, 0.04212, 0.838, 0.03593, 0.8246, 0.1045, 0.7163, 0.1107, 0.6487, 0.6265, 0.6569, 0.6265, 0.6524, 0.6921, 0.6532, 0.6921, 0.6037, 0.9928, 0.6037, 0.9498, 0.6532, 0.9498, 0.6532, 0.9928, 0.856, 0.4469, 0.9403, 0.4407, 0.9404, 0.4407, 0.9404, 0.4468, 0.5943, 0.4331, 0.5942, 0.4037, 0.6459, 0.4037, 0.6459, 0.4331, 0.6459, 0.4331, 0.6459, 0.4037, 0.6596, 0.4037, 0.6596, 0.4331, 0.9252, 0.1614, 0.8883, 0.1614, 0.8874, 0.1502, 0.9226, 0.1502, 0.8883, 0.1614, 0.8443, 0.1614, 0.8452, 0.1502, 0.8874, 0.1502, 0.8407, 0.3804, 0.8407, 0.369, 0.856, 0.369, 0.856, 0.3804, 0.9403, 0.3769, 0.8982, 0.3769, 0.8982, 0.369, 0.9403, 0.3691, 0.09264, 0.3719, 0.08543, 0.3856, 0.07067, 0.3835, 0.07788, 0.3698, 0.8472, 0.2988, 0.8946, 0.2988, 0.8946, 0.3067, 0.8472, 0.3067, 0.8474, 0.2348, 0.8948, 0.2348, 0.8946, 0.2988, 0.8472, 0.2988, 0.2126, 0.3891, 0.2054, 0.4028, 0.08543, 0.3856, 0.09264, 0.3719, 0.9403, 0.4407, 0.8982, 0.4407, 0.8982, 0.3769, 0.9403, 0.3769, 0.7163, 0.3803, 0.7163, 0.369, 0.8407, 0.369, 0.8407, 0.3804, 0.8629, 0.4407, 0.856, 0.4407, 0.856, 0.3769, 0.8629, 0.3769, 0.8948, 0.2348, 0.9085, 0.2348, 0.9513, 0.2988, 0.8946, 0.2988, 0.7163, 0.3864, 0.7163, 0.3803, 0.8407, 0.3804, 0.8407, 0.3865, 0.2492, 0.3197, 0.2434, 0.3307, 0.1234, 0.3135, 0.1292, 0.3025, 0.1292, 0.3025, 0.1234, 0.3135, 0.1086, 0.3114, 0.1144, 0.3004, 0.8407, 0.3865, 0.8407, 0.3804, 0.856, 0.3804, 0.856, 0.3865, 0.8888, 0.1674, 0.8437, 0.1674, 0.8443, 0.1614, 0.8883, 0.1614, 0.8936, 0.3128, 0.8936, 0.3067, 0.9187, 0.3068, 0.9187, 0.3128, 0.4785, 0.6631, 0.5025, 0.6631, 0.5035, 0.669, 0.48, 0.669, 0.3758, 0.3366, 0.332, 0.3366, 0.333, 0.3307, 0.3758, 0.3307, 0.332, 0.3366, 0.308, 0.3366, 0.3096, 0.3307, 0.333, 0.3307, 0.4277, 0.6631, 0.4785, 0.6631, 0.48, 0.669, 0.4304, 0.669, 0.6018, 0.3363, 0.5636, 0.3363, 0.5652, 0.3303, 0.6025, 0.3303, 0.5025, 0.6631, 0.5462, 0.6631, 0.5462, 0.669, 0.5035, 0.669, 0.2573, 0.3366, 0.2403, 0.3366, 0.2434, 0.3307, 0.26, 0.3307, 0.2268, 0.4028, 0.2054, 0.4028, 0.2126, 0.3891, 0.2331, 0.3891, 0.4912, 0.5971, 0.5462, 0.5971, 0.5462, 0.6108, 0.4935, 0.6108, 0.5942, 0.4037, 0.5463, 0.4037, 0.5499, 0.3897, 0.5958, 0.3897, 0.3973, 0.5971, 0.4611, 0.5971, 0.4647, 0.6108, 0.4036, 0.6108, 0.3207, 0.4028, 0.2905, 0.4028, 0.2942, 0.3891, 0.323, 0.3891, 0.3757, 0.4028, 0.3207, 0.4028, 0.323, 0.3891, 0.3757, 0.3891, 0.4611, 0.5971, 0.4912, 0.5971, 0.4935, 0.6108, 0.4647, 0.6108, 0.942, 0.2348, 0.8946, 0.2348, 0.8934, 0.2209, 0.9388, 0.2209, 0.8946, 0.2348, 0.838, 0.2348, 0.8391, 0.2209, 0.8934, 0.2209, 0.8407, 0.4546, 0.8407, 0.4405, 0.856, 0.4405, 0.856, 0.4546, 0.7169, 0.4531, 0.7163, 0.4405, 0.8407, 0.4405, 0.8407, 0.4546, 0.216, 0.3827, 0.2126, 0.3891, 0.09264, 0.3719, 0.09603, 0.3655, 0.09603, 0.3655, 0.09264, 0.3719, 0.07788, 0.3698, 0.08127, 0.3634, 0.3759, 0.597, 0.3973, 0.5971, 0.4036, 0.6108, 0.3831, 0.6106, 0.2905, 0.4028, 0.2268, 0.4028, 0.2331, 0.3891, 0.2942, 0.3891, 0.308, 0.3366, 0.2573, 0.3366, 0.26, 0.3307, 0.3096, 0.3307, 0.4107, 0.6631, 0.4277, 0.6631, 0.4304, 0.669, 0.4138, 0.669, 0.856, 0.4651, 0.856, 0.4469, 0.9404, 0.4468, 0.9404, 0.4651, 0.9535, 0.3324, 0.9187, 0.3325, 0.9187, 0.3067, 0.9535, 0.3067, 0.7398, 0.5066, 0.7398, 0.5001, 0.7633, 0.5001, 0.7633, 0.5066, 0.7362, 0.5066, 0.7362, 0.5001, 0.7398, 0.5001, 0.7398, 0.5066, 0.1131, 0.6199, 0.2413, 0.6199, 0.2651, 0.6867, 0.1403, 0.6867, 0.3759, 0.5674, 0.376, 0.4205, 0.3973, 0.4205, 0.3973, 0.5675, 0.2812, 0.9441, 0.293, 0.9441, 0.2941, 0.954, 0.2824, 0.954, 0.4138, 0.669, 0.4304, 0.669, 0.4355, 0.68, 0.4196, 0.68, 0.4196, 0.7458, 0.4355, 0.7458, 0.4178, 0.828, 0.3994, 0.828, 0.4196, 0.6867, 0.4355, 0.6867, 0.4355, 0.7458, 0.4196, 0.7458, 0.3994, 0.828, 0.4178, 0.828, 0.4178, 0.8953, 0.3994, 0.8953, 0.4315, 0.9364, 0.4458, 0.9364, 0.4458, 0.9721, 0.4315, 0.9721, 0.4269, 0.9305, 0.4418, 0.9305, 0.4458, 0.9364, 0.4315, 0.9364, 0.7829, 0.5066, 0.7829, 0.5001, 0.7868, 0.5001, 0.7868, 0.5066, 0.4444, 0.997, 0.4571, 0.997, 0.4585, 1.0, 0.4459, 1.0, 0.325, 0.002996, 0.2868, 0.002985, 0.2881, 3.614e-06, 0.3257, 1.445e-05, 0.3185, 0.06362, 0.2754, 0.06361, 0.2754, 0.028, 0.3184, 0.02801, 0.3161, 0.0696, 0.2714, 0.06959, 0.2754, 0.06361, 0.3185, 0.06362, 0.3023, 0.1723, 0.2473, 0.1723, 0.2473, 0.1052, 0.3023, 0.1052, 0.3125, 0.254, 0.265, 0.254, 0.2473, 0.1723, 0.3023, 0.1723, 0.3125, 0.313, 0.265, 0.313, 0.265, 0.254, 0.3125, 0.254, 0.4989, 0.05398, 0.4634, 0.05398, 0.4645, 8.107e-06, 0.4995, 4.682e-06, 0.3096, 0.3307, 0.26, 0.3307, 0.265, 0.3197, 0.3125, 0.3197, 0.2906, 0.4324, 0.2906, 0.5792, 0.2268, 0.5792, 0.2268, 0.4323, 0.9582, 0.1744, 0.9582, 0.1925, 0.9513, 0.1925, 0.9513, 0.1744, 0.4694, 0.3794, 0.4118, 0.3794, 0.4355, 0.312, 0.483, 0.312, 0.8033, 0.5085, 0.841, 0.5093, 0.841, 0.5154, 0.8042, 0.5145, 0.9476, 0.5008, 0.9404, 0.5008, 0.9404, 0.4879, 0.9476, 0.4879, 0.9857, 0.382, 0.9403, 0.382, 0.9403, 0.3691, 0.9857, 0.369, 0.02764, 0.3557, 0.02425, 0.3622, 0.0, 0.3587, 0.00339, 0.3523, 0.05188, 0.3096, 0.02764, 0.3557, 0.00339, 0.3523, 0.02764, 0.3062, 0.7956, 0.4548, 0.841, 0.4559, 0.841, 0.4624, 0.7966, 0.4614, 0.3831, 0.6106, 0.4036, 0.6108, 0.4065, 0.6172, 0.3865, 0.6171, 0.2942, 0.3891, 0.2331, 0.3891, 0.236, 0.3827, 0.2959, 0.3827, 0.1203, 0.3194, 0.09603, 0.3655, 0.08127, 0.3634, 0.1055, 0.3173, 0.2403, 0.3366, 0.216, 0.3827, 0.09603, 0.3655, 0.1203, 0.3194, 0.2331, 0.3891, 0.2126, 0.3891, 0.216, 0.3827, 0.236, 0.3827, 0.4935, 0.6108, 0.5462, 0.6108, 0.5462, 0.6172, 0.4946, 0.6172, 0.5958, 0.3897, 0.5499, 0.3897, 0.5516, 0.3832, 0.5965, 0.3832, 0.4036, 0.6108, 0.4647, 0.6108, 0.4664, 0.6172, 0.4065, 0.6172, 0.323, 0.3891, 0.2942, 0.3891, 0.2959, 0.3827, 0.3241, 0.3827, 0.3757, 0.3891, 0.323, 0.3891, 0.3241, 0.3827, 0.3757, 0.3827, 0.4647, 0.6108, 0.4935, 0.6108, 0.4946, 0.6172, 0.4664, 0.6172, 0.8936, 0.3665, 0.8936, 0.3599, 0.9187, 0.36, 0.9187, 0.3665, 0.8934, 0.2209, 0.8391, 0.2209, 0.8397, 0.2143, 0.8929, 0.2143, 0.8407, 0.4405, 0.8407, 0.4339, 0.856, 0.4339, 0.856, 0.4405, 0.7163, 0.4405, 0.7163, 0.4339, 0.8407, 0.4339, 0.8407, 0.4405, 0.838, 0.3665, 0.838, 0.3599, 0.8523, 0.3599, 0.8523, 0.3665, 0.1055, 0.3173, 0.08127, 0.3634, 0.0674, 0.3614, 0.09165, 0.3153, 0.08127, 0.3634, 0.07788, 0.3698, 0.06402, 0.3678, 0.0674, 0.3614, 0.9857, 0.4106, 0.9403, 0.4106, 0.9403, 0.4032, 0.9857, 0.4032, 0.9476, 0.5293, 0.9404, 0.5293, 0.9404, 0.522, 0.9476, 0.522, 0.838, 0.3127, 0.838, 0.3067, 0.8523, 0.3067, 0.8523, 0.3128, 0.8523, 0.3665, 0.8523, 0.3599, 0.8936, 0.3599, 0.8936, 0.3665, 0.09165, 0.3153, 0.0674, 0.3614, 0.02764, 0.3557, 0.05188, 0.3096, 0.0674, 0.3614, 0.06402, 0.3678, 0.02425, 0.3622, 0.02764, 0.3557, 0.9857, 0.4032, 0.9403, 0.4032, 0.9403, 0.382, 0.9857, 0.382, 0.9476, 0.522, 0.9404, 0.522, 0.9404, 0.5008, 0.9476, 0.5008, 0.8523, 0.3128, 0.8523, 0.3067, 0.8936, 0.3067, 0.8936, 0.3128, 0.8523, 0.3599, 0.8523, 0.3128, 0.8936, 0.3128, 0.8936, 0.3599, 0.09477, 0.3094, 0.09165, 0.3153, 0.05188, 0.3096, 0.055, 0.3037, 0.838, 0.3599, 0.838, 0.3127, 0.8523, 0.3128, 0.8523, 0.3599, 0.1086, 0.3114, 0.1055, 0.3173, 0.09165, 0.3153, 0.09477, 0.3094, 0.2434, 0.3307, 0.2403, 0.3366, 0.1203, 0.3194, 0.1234, 0.3135, 0.1234, 0.3135, 0.1203, 0.3194, 0.1055, 0.3173, 0.1086, 0.3114, 0.055, 0.3037, 0.05188, 0.3096, 0.02764, 0.3062, 0.03075, 0.3003, 0.7966, 0.4614, 0.841, 0.4624, 0.841, 0.5093, 0.8033, 0.5085, 0.3865, 0.6171, 0.4065, 0.6172, 0.4277, 0.6631, 0.4107, 0.6631, 0.2959, 0.3827, 0.236, 0.3827, 0.2573, 0.3366, 0.308, 0.3366, 0.236, 0.3827, 0.216, 0.3827, 0.2403, 0.3366, 0.2573, 0.3366, 0.4946, 0.6172, 0.5462, 0.6172, 0.5462, 0.6631, 0.5025, 0.6631, 0.5965, 0.3832, 0.5516, 0.3832, 0.5636, 0.3363, 0.6018, 0.3363, 0.4065, 0.6172, 0.4664, 0.6172, 0.4785, 0.6631, 0.4277, 0.6631, 0.3241, 0.3827, 0.2959, 0.3827, 0.308, 0.3366, 0.332, 0.3366, 0.3757, 0.3827, 0.3241, 0.3827, 0.332, 0.3366, 0.3758, 0.3366, 0.4664, 0.6172, 0.4946, 0.6172, 0.5025, 0.6631, 0.4785, 0.6631, 0.8936, 0.3599, 0.8936, 0.3128, 0.9187, 0.3128, 0.9187, 0.36, 0.8929, 0.2143, 0.8397, 0.2143, 0.8437, 0.1674, 0.8888, 0.1674, 0.8407, 0.4339, 0.8407, 0.3865, 0.856, 0.3865, 0.856, 0.4339, 0.7163, 0.4339, 0.7163, 0.3864, 0.8407, 0.3865, 0.8407, 0.4339, 0.9919, 0.282, 0.9513, 0.2817, 0.9513, 0.2383, 0.9919, 0.2386, 0.8459, 0.008895, 0.8469, 0.002244, 0.9307, 0.0001864, 0.9298, 0.006577, 0.9876, 0.4877, 0.9404, 0.4879, 0.9404, 0.4445, 0.9876, 0.4442, 0.8468, 0.1502, 0.838, 0.06755, 0.9219, 0.06523, 0.9307, 0.1479, 0.3023, 0.1052, 0.2473, 0.1052, 0.251, 0.09969, 0.3044, 0.09971, 0.3994, 0.8953, 0.4178, 0.8953, 0.4215, 0.9007, 0.4036, 0.9007, 0.6591, 0.1054, 0.6035, 0.1054, 0.6051, 0.09989, 0.6575, 0.09989, 0.7055, 0.1054, 0.6591, 0.1054, 0.6575, 0.09989, 0.7012, 0.09989, 0.4728, 0.8953, 0.4988, 0.8953, 0.5001, 0.9007, 0.4749, 0.9007, 0.3756, 0.1052, 0.3282, 0.1052, 0.3296, 0.09972, 0.3756, 0.09973, 0.3282, 0.1052, 0.3023, 0.1052, 0.3044, 0.09971, 0.3296, 0.09972, 0.4178, 0.8953, 0.4728, 0.8953, 0.4749, 0.9007, 0.4215, 0.9007, 0.595, 0.1054, 0.548, 0.1054, 0.5528, 0.09989, 0.5971, 0.09989, 0.4988, 0.8953, 0.5461, 0.8953, 0.5461, 0.9007, 0.5001, 0.9007, 0.2473, 0.1052, 0.2289, 0.1052, 0.2331, 0.09969, 0.251, 0.09969, 0.3044, 0.09971, 0.251, 0.09969, 0.2714, 0.06959, 0.3161, 0.0696, 0.4036, 0.9007, 0.4215, 0.9007, 0.4418, 0.9305, 0.4269, 0.9305, 0.6575, 0.09989, 0.6051, 0.09989, 0.6139, 0.06974, 0.6487, 0.06974, 0.7012, 0.09989, 0.6575, 0.09989, 0.6487, 0.06974, 0.6778, 0.06974, 0.4749, 0.9007, 0.5001, 0.9007, 0.5077, 0.9305, 0.4865, 0.9305, 0.3756, 0.09973, 0.3296, 0.09972, 0.3373, 0.06961, 0.3758, 0.06962, 0.3296, 0.09972, 0.3044, 0.09971, 0.3161, 0.0696, 0.3373, 0.06961, 0.4215, 0.9007, 0.4749, 0.9007, 0.4865, 0.9305, 0.4418, 0.9305, 0.5971, 0.09989, 0.5528, 0.09989, 0.579, 0.06974, 0.6085, 0.06974, 0.5001, 0.9007, 0.5461, 0.9007, 0.5462, 0.9305, 0.5077, 0.9305, 0.251, 0.09969, 0.2331, 0.09969, 0.2564, 0.06958, 0.2714, 0.06959, 0.3184, 0.02801, 0.2754, 0.028, 0.2868, 0.002985, 0.325, 0.002996, 0.4315, 0.9721, 0.4458, 0.9721, 0.4571, 0.997, 0.4444, 0.997, 0.647, 0.02823, 0.6156, 0.02823, 0.6191, 0.003007, 0.6435, 0.003007, 0.6732, 0.02823, 0.647, 0.02823, 0.6435, 0.003007, 0.6638, 0.003007, 0.4889, 0.9721, 0.5092, 0.9721, 0.5134, 0.997, 0.4953, 0.997, 0.3758, 0.02803, 0.3388, 0.02801, 0.343, 0.003001, 0.3759, 0.003011, 0.3388, 0.02801, 0.3184, 0.02801, 0.325, 0.002996, 0.343, 0.003001, 0.4458, 0.9721, 0.4889, 0.9721, 0.4953, 0.997, 0.4571, 0.997, 0.5092, 0.9721, 0.5463, 0.9721, 0.5463, 0.997, 0.5134, 0.997, 0.2754, 0.028, 0.2611, 0.02799, 0.274, 0.002981, 0.2868, 0.002985, 0.6108, 0.02823, 0.5842, 0.02823, 0.5948, 0.003007, 0.6154, 0.003007, 0.4936, 0.1403, 0.4541, 0.1403, 0.4634, 0.05398, 0.4989, 0.05398, 0.1615, 0.8579, 0.2837, 0.858, 0.293, 0.9441, 0.2812, 0.9441, 1.0, 0.1372, 0.9992, 0.1372, 0.9992, 0.03805, 1.0, 0.03805, 0.7297, 0.2826, 0.838, 0.2764, 0.7363, 0.3688, 0.7364, 0.369, 0.3232, 0.858, 0.3419, 0.858, 0.3453, 0.9441, 0.3285, 0.9441, 0.5463, 0.1403, 0.5122, 0.1403, 0.5157, 0.05398, 0.5463, 0.05398, 0.2837, 0.858, 0.3232, 0.858, 0.3285, 0.9441, 0.293, 0.9441, 0.5122, 0.1403, 0.4936, 0.1403, 0.4989, 0.05398, 0.5157, 0.05398, 0.6876, 0.8616, 0.6945, 0.8616, 0.6945, 0.9399, 0.6876, 0.9399, 0.4541, 0.1403, 0.4409, 0.1403, 0.4515, 0.05398, 0.4634, 0.05398, 0.3419, 0.858, 0.3759, 0.858, 0.3759, 0.9441, 0.3453, 0.9441, 0.2905, 0.4028, 0.2906, 0.4324, 0.2268, 0.4323, 0.2268, 0.4028, 0.3759, 0.597, 0.3759, 0.5674, 0.3973, 0.5675, 0.3973, 0.5971, 0.6459, 0.5796, 0.6459, 0.4331, 0.6596, 0.4331, 0.6596, 0.5796, 0.6384, 0.5796, 0.5943, 0.4331, 0.6459, 0.4331, 0.6459, 0.5796, 0.4611, 0.5971, 0.4611, 0.5675, 0.4912, 0.5675, 0.4912, 0.5971, 0.3757, 0.4028, 0.3757, 0.4324, 0.3207, 0.4324, 0.3207, 0.4028, 0.3207, 0.4028, 0.3207, 0.4324, 0.2906, 0.4324, 0.2905, 0.4028, 0.3973, 0.5971, 0.3973, 0.5675, 0.4611, 0.5675, 0.4611, 0.5971, 0.4912, 0.5971, 0.4912, 0.5675, 0.5462, 0.5675, 0.5462, 0.5971, 0.2268, 0.4028, 0.2268, 0.4323, 0.2054, 0.4323, 0.2054, 0.4028, 0.707, 0.5796, 0.707, 0.4331, 0.7163, 0.4331, 0.7163, 0.5796, 0.5565, 0.5796, 0.5469, 0.4331, 0.5943, 0.4331, 0.6384, 0.5796, 0.5681, 0.8547, 0.6464, 0.8547, 0.6464, 0.9399, 0.5681, 0.9399, 0.6156, 0.02823, 0.6108, 0.02823, 0.6154, 0.003007, 0.6191, 0.003007, 0.6051, 0.09989, 0.5971, 0.09989, 0.6085, 0.06974, 0.6139, 0.06974, 0.6035, 0.1054, 0.595, 0.1054, 0.5971, 0.09989, 0.6051, 0.09989, 0.6047, 0.3832, 0.5965, 0.3832, 0.6018, 0.3363, 0.6087, 0.3363, 0.6042, 0.3897, 0.5958, 0.3897, 0.5965, 0.3832, 0.6047, 0.3832, 0.7163, 0.5066, 0.7163, 0.5001, 0.7362, 0.5001, 0.7362, 0.5066, 0.9535, 0.351, 0.9187, 0.351, 0.9187, 0.3325, 0.9535, 0.3324, 0.6459, 0.4037, 0.5942, 0.4037, 0.5958, 0.3897, 0.6042, 0.3897, 0.6087, 0.3363, 0.6018, 0.3363, 0.6025, 0.3303, 0.6093, 0.3303, 0.5469, 0.4331, 0.5463, 0.4037, 0.5942, 0.4037, 0.5943, 0.4331, 0.5681, 0.9928, 0.5681, 0.9498, 0.6037, 0.9498, 0.6037, 0.9928, 0.5609, 0.6196, 0.6414, 0.6196, 0.6464, 0.6853, 0.5681, 0.6853, 0.5681, 0.9399, 0.6464, 0.9399, 0.6037, 0.9498, 0.5681, 0.9498, 0.7163, 0.4714, 0.7163, 0.4546, 0.7362, 0.4546, 0.7362, 0.4714, 0.7163, 0.5001, 0.7163, 0.4806, 0.7362, 0.4806, 0.7362, 0.5001, 0.97, 0.351, 0.9535, 0.351, 0.9535, 0.3324, 0.97, 0.3324, 1.0, 0.351, 0.97, 0.351, 0.97, 0.3324, 1.0, 0.3324, 0.7163, 0.4806, 0.7163, 0.4714, 0.7362, 0.4714, 0.7362, 0.4806, 0.6156, 0.06375, 0.6108, 0.06375, 0.6108, 0.02823, 0.6156, 0.02823, 0.6191, 0.003007, 0.6154, 0.003007, 0.6159, 9.427e-08, 0.6195, 1.571e-07, 0.6139, 0.06974, 0.6085, 0.06974, 0.6108, 0.06375, 0.6156, 0.06375, 0.6035, 0.1723, 0.595, 0.1723, 0.595, 0.1054, 0.6035, 0.1054, 0.6102, 0.2536, 0.6037, 0.2536, 0.595, 0.1723, 0.6035, 0.1723, 0.6102, 0.3124, 0.6037, 0.3124, 0.6037, 0.2536, 0.6102, 0.2536, 0.6093, 0.3303, 0.6025, 0.3303, 0.6037, 0.3191, 0.6102, 0.3191, 0.6102, 0.3191, 0.6037, 0.3191, 0.6037, 0.3124, 0.6102, 0.3124, 0.838, 0.06755, 0.8459, 0.008895, 0.9298, 0.006577, 0.9219, 0.06523, 0.3125, 0.3197, 0.265, 0.3197, 0.265, 0.313, 0.3125, 0.313, 0.4196, 0.68, 0.4355, 0.68, 0.4355, 0.6867, 0.4196, 0.6867, 0.6524, 0.3191, 0.6102, 0.3191, 0.6102, 0.3124, 0.6524, 0.3124, 0.6876, 0.3191, 0.6524, 0.3191, 0.6524, 0.3124, 0.6876, 0.3124, 0.9219, 0.06523, 0.9298, 0.006577, 0.9366, 0.006391, 0.9286, 0.06505, 0.9439, 1.496e-05, 0.9848, 0.0, 0.9848, 0.006439, 0.9439, 0.006454, 0.4829, 0.68, 0.5053, 0.68, 0.5053, 0.6867, 0.4829, 0.6867, 0.3758, 0.3197, 0.3349, 0.3197, 0.3349, 0.313, 0.3758, 0.313, 0.3349, 0.3197, 0.3125, 0.3197, 0.3125, 0.313, 0.3349, 0.313, 0.4355, 0.68, 0.4829, 0.68, 0.4829, 0.6867, 0.4355, 0.6867, 0.6037, 0.3191, 0.5681, 0.3191, 0.5681, 0.3124, 0.6037, 0.3124, 0.265, 0.3197, 0.2492, 0.3197, 0.2492, 0.313, 0.265, 0.313, 0.6945, 0.3191, 0.6876, 0.3191, 0.6876, 0.3124, 0.6945, 0.3124, 0.6596, 0.5796, 0.6596, 0.4331, 0.707, 0.4331, 0.707, 0.5796, 0.6524, 0.8616, 0.6876, 0.8616, 0.6876, 0.9399, 0.6524, 0.9399, 0.6783, 0.02823, 0.6732, 0.02823, 0.6638, 0.003007, 0.6678, 0.003007, 0.7098, 0.09989, 0.7012, 0.09989, 0.6778, 0.06974, 0.6836, 0.06974, 0.7146, 0.1054, 0.7055, 0.1054, 0.7012, 0.09989, 0.7098, 0.09989, 0.7879, 0.4612, 0.7966, 0.4614, 0.8033, 0.5085, 0.7959, 0.5083, 0.9845, 0.522, 0.9476, 0.522, 0.9476, 0.5008, 0.9845, 0.5009, 0.9946, 0.4032, 0.9857, 0.4032, 0.9857, 0.382, 0.9946, 0.382, 0.9845, 0.5294, 0.9476, 0.5293, 0.9476, 0.522, 0.9845, 0.522, 0.9946, 0.4106, 0.9857, 0.4106, 0.9857, 0.4032, 0.9946, 0.4032, 0.7868, 0.4546, 0.7956, 0.4548, 0.7966, 0.4614, 0.7879, 0.4612, 0.9946, 0.382, 0.9857, 0.382, 0.9857, 0.369, 0.9946, 0.369, 0.9845, 0.5009, 0.9476, 0.5008, 0.9476, 0.4879, 0.9845, 0.488, 0.7959, 0.5083, 0.8033, 0.5085, 0.8042, 0.5145, 0.7969, 0.5143, 0.9934, 0.1744, 0.9934, 0.1926, 0.9582, 0.1925, 0.9582, 0.1744, 0.7633, 0.5066, 0.7633, 0.5001, 0.7829, 0.5001, 0.7829, 0.5066, 0.9513, 0.2348, 0.942, 0.2348, 0.9388, 0.2209, 0.9477, 0.2209, 0.8982, 0.4407, 0.8629, 0.4407, 0.8629, 0.3769, 0.8982, 0.3769, 0.8381, 0.2348, 0.8474, 0.2348, 0.8472, 0.2988, 0.838, 0.2988, 0.838, 0.2988, 0.8472, 0.2988, 0.8472, 0.3067, 0.838, 0.3067, 0.9324, 0.1614, 0.9252, 0.1614, 0.9226, 0.1502, 0.9295, 0.1502, 0.8982, 0.3769, 0.8629, 0.3769, 0.8629, 0.369, 0.8982, 0.369, 0.6945, 0.3124, 0.6876, 0.3124, 0.6876, 0.2536, 0.6945, 0.2536, 0.6945, 0.2536, 0.6876, 0.2536, 0.7055, 0.1723, 0.7146, 0.1723, 0.7146, 0.1723, 0.7055, 0.1723, 0.7055, 0.1054, 0.7146, 0.1054, 0.6836, 0.06974, 0.6778, 0.06974, 0.6732, 0.06376, 0.6783, 0.06376, 0.6678, 0.003007, 0.6638, 0.003007, 0.6627, 3.771e-07, 0.6665, 4.085e-07, 0.6783, 0.06376, 0.6732, 0.06376, 0.6732, 0.02823, 0.6783, 0.02823, 0.7633, 0.4806, 0.7633, 0.4714, 0.7829, 0.4714, 0.7829, 0.4806, 0.9934, 0.1503, 0.9934, 0.1659, 0.9582, 0.1659, 0.9582, 0.1502, 0.9934, 0.1659, 0.9934, 0.1744, 0.9582, 0.1744, 0.9582, 0.1659, 0.7633, 0.5001, 0.7633, 0.4806, 0.7829, 0.4806, 0.7829, 0.5001, 0.7633, 0.4714, 0.7633, 0.4546, 0.7829, 0.4546, 0.7829, 0.4714, 0.6524, 0.9399, 0.6876, 0.9399, 0.6876, 0.9498, 0.6524, 0.9498, 0.6569, 0.6265, 0.6996, 0.6265, 0.6876, 0.6921, 0.6524, 0.6921, 0.9934, 0.1926, 0.9934, 0.1986, 0.9582, 0.1986, 0.9582, 0.1925, 0.6596, 0.4331, 0.6596, 0.4037, 0.707, 0.4037, 0.707, 0.4331, 0.6596, 0.5796, 0.707, 0.5796, 0.6996, 0.6265, 0.6569, 0.6265, 0.5565, 0.5796, 0.6384, 0.5796, 0.6414, 0.6196, 0.5609, 0.6196, 0.4611, 0.4205, 0.3973, 0.4205, 0.4118, 0.3794, 0.4694, 0.3794, 0.2055, 0.5792, 0.2268, 0.5792, 0.2413, 0.6199, 0.1131, 0.6199, 0.6459, 0.5796, 0.6596, 0.5796, 0.6569, 0.6265, 0.6487, 0.6265, 0.7379, 0.0002578, 0.7378, 0.0, 0.838, 0.03593, 0.7297, 0.04212, 0.2906, 0.5792, 0.3207, 0.5792, 0.3261, 0.62, 0.2989, 0.6199, 0.5462, 0.4205, 0.4912, 0.4205, 0.4966, 0.3794, 0.5462, 0.3794, 0.4912, 0.4205, 0.4611, 0.4205, 0.4694, 0.3794, 0.4966, 0.3794, 0.2268, 0.5792, 0.2906, 0.5792, 0.2989, 0.6199, 0.2413, 0.6199, 0.707, 0.5796, 0.7163, 0.5796, 0.708, 0.6265, 0.6996, 0.6265, 0.3207, 0.5792, 0.3757, 0.5792, 0.3758, 0.62, 0.3261, 0.62, 0.3973, 0.4205, 0.376, 0.4205, 0.3925, 0.3794, 0.4118, 0.3794, 0.6524, 0.6921, 0.6876, 0.6921, 0.6876, 0.8616, 0.6524, 0.8616, 0.5681, 0.6853, 0.6464, 0.6853, 0.6464, 0.8547, 0.5681, 0.8547, 0.335, 0.6868, 0.3759, 0.6868, 0.3759, 0.858, 0.3419, 0.858, 0.4355, 0.312, 0.4197, 0.312, 0.4409, 0.1403, 0.4541, 0.1403, 0.6876, 0.6921, 0.6945, 0.6921, 0.6945, 0.8616, 0.6876, 0.8616, 0.5054, 0.312, 0.483, 0.312, 0.4936, 0.1403, 0.5122, 0.1403, 0.2651, 0.6867, 0.3126, 0.6867, 0.3232, 0.858, 0.2837, 0.858, 0.5463, 0.312, 0.5054, 0.312, 0.5122, 0.1403, 0.5463, 0.1403, 0.3126, 0.6867, 0.335, 0.6868, 0.3419, 0.858, 0.3232, 0.858, 0.7163, 0.1107, 0.8246, 0.1045, 0.838, 0.2764, 0.7297, 0.2826, 1.0, 0.3067, 0.9992, 0.3067, 0.9992, 0.1372, 1.0, 0.1372, 0.1403, 0.6867, 0.2651, 0.6867, 0.2837, 0.858, 0.1615, 0.8579, 0.483, 0.312, 0.4355, 0.312, 0.4541, 0.1403, 0.4936, 0.1403])
me_cube.use_remesh_preserve_volume = False
me_cube.use_remesh_preserve_attributes = False
me_cube.use_mirror_vertex_groups = False
me_cube.update()

# ---- objects
ob_ship3 = bpy.data.objects.new('Ship3', me_cube)

# ---- transforms, parenting, visibility, modifiers, constraints
ob_ship3.location = (0.0, 0.0, 0.0)
ob_ship3.lineart.crease_threshold = 0.0
_m = ob_ship3.modifiers.new('Mirror', 'MIRROR')
_m.use_clip = True
_m = ob_ship3.modifiers.new('Subsurf', 'SUBSURF')
_m.uv_smooth = 'PRESERVE_CORNERS'
_m.quality = 2
_m.levels = 3
_m.show_only_control_edges = False

# ---- collection membership
col_collection_1.objects.link(ob_ship3)

# ---- scene / render settings (as saved in the file)
scene.frame_start = 1; scene.frame_end = 250; scene.frame_set(1)
scene.render.engine = 'CYCLES'
scene.render.resolution_percentage = 50
scene.render.dither_intensity = 0.0
scene.cycles.use_denoising = False
scene.cycles.samples = 10
scene.cycles.sampling_pattern = 'TABULATED_SOBOL'
scene.cycles.light_sampling_threshold = 0.0
scene.cycles.use_adaptive_sampling = False
scene.cycles.use_light_tree = False
scene.cycles.blur_glossy = 0.0
scene.cycles.pixel_filter_type = 'GAUSSIAN'
scene.cycles.sample_clamp_indirect = 0.0
scene.view_settings.view_transform = 'Standard'
bpy.context.view_layer.update()

# ---- added for rendering (the .blend has no active camera and no usable light): camera, sun
cam_auto = bpy.data.cameras.new('AutoCamera')
cam_auto.lens = 50.0
cam_auto.sensor_width = 36.0
cam_auto.clip_end = 1000.0
ob_auto_camera = bpy.data.objects.new('AutoCamera', cam_auto)
scene.collection.objects.link(ob_auto_camera)
ob_auto_camera.location = (15.2097, -18.1026, 12.5168)
ob_auto_camera.rotation_euler = (1.09748, -7.21219e-08, 0.694738)
scene.camera = ob_auto_camera
light_auto_sun = bpy.data.lights.new('AutoSun', 'SUN')
light_auto_sun.energy = 3.0
light_auto_sun.angle = 0.0523599
ob_auto_sun = bpy.data.objects.new('AutoSun', light_auto_sun)
scene.collection.objects.link(ob_auto_sun)
ob_auto_sun.rotation_euler = (0.872665, 0.174533, 0.523599)
bpy.context.view_layer.update()
